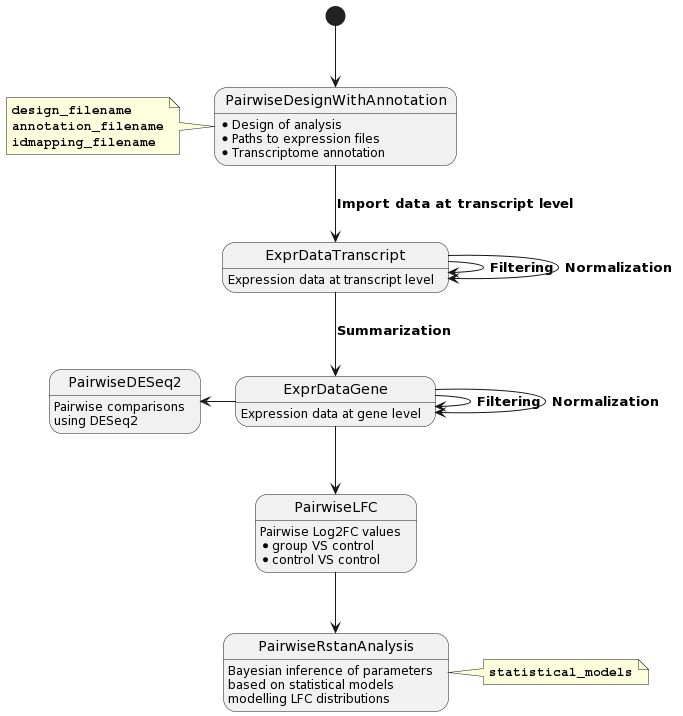

The diagram above was rendered by PlantUML. Its source (embedded in the PNG):
@startuml
[*] --> PairwiseDesignWithAnnotation
PairwiseDesignWithAnnotation: * Design of analysis 
PairwiseDesignWithAnnotation: * Paths to expression files 
PairwiseDesignWithAnnotation: * Transcriptome annotation
note left
 **""design_filename""**
 **""annotation_filename""**
 **""idmapping_filename""**
end note
PairwiseDesignWithAnnotation --> ExprDataTranscript : **Import data at transcript level**
ExprDataTranscript : Expression data at transcript level
ExprDataTranscript --> ExprDataTranscript : **Filtering**
ExprDataTranscript --> ExprDataTranscript : **Normalization**
ExprDataTranscript --> ExprDataGene : **Summarization**
ExprDataGene : Expression data at gene level
ExprDataGene --> ExprDataGene : **Filtering**
ExprDataGene --> ExprDataGene : **Normalization**
ExprDataGene --> PairwiseLFC
PairwiseLFC: Pairwise Log2FC values
PairwiseLFC: * group VS control
PairwiseLFC: * control VS control
PairwiseLFC --> PairwiseRstanAnalysis
note right
 **""statistical_models""**
end note
PairwiseRstanAnalysis: Bayesian inference of parameters
PairwiseRstanAnalysis: based on statistical models
PairwiseRstanAnalysis: modelling LFC distributions
ExprDataGene -left-> PairwiseDESeq2
PairwiseDESeq2: Pairwise comparisons
PairwiseDESeq2: using DESeq2
@enduml